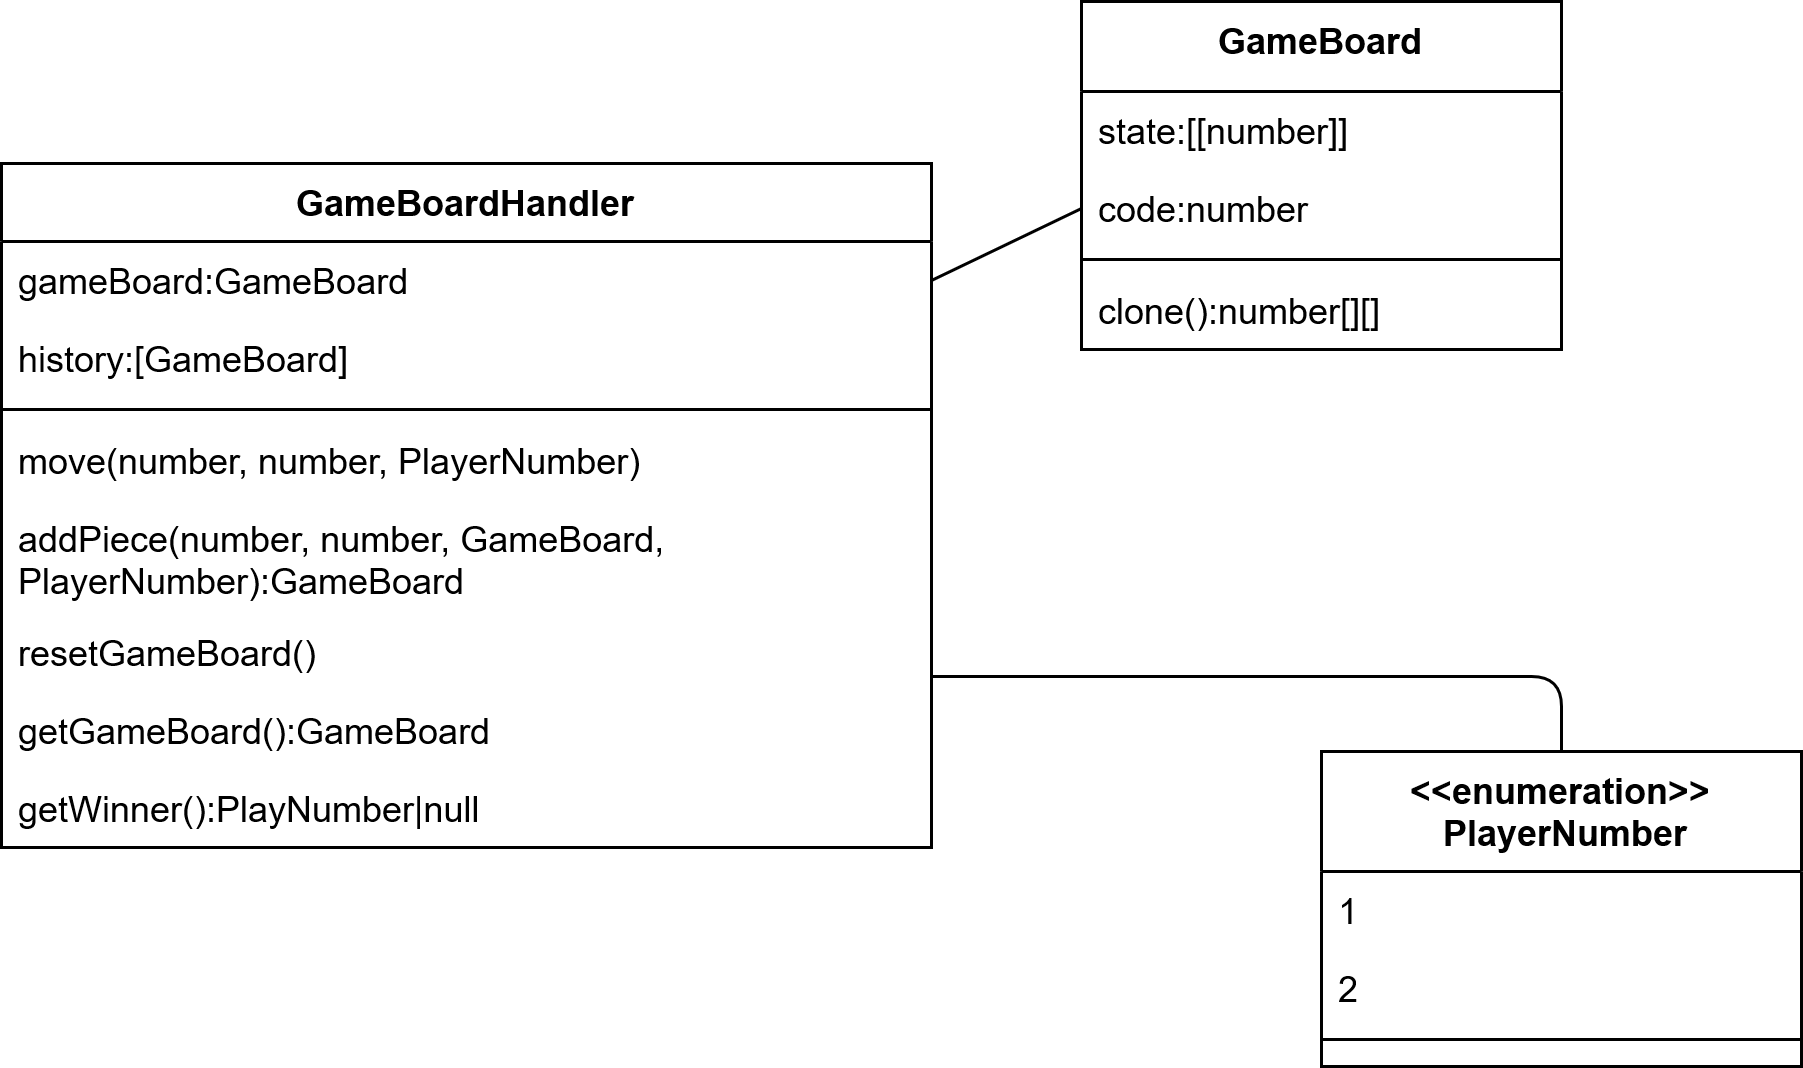

The diagram above was exported from draw.io. Its source (the exported page's mxGraphModel, read from the mxfile embedded in the PNG):
<mxGraphModel dx="1434" dy="874" grid="1" gridSize="10" guides="1" tooltips="1" connect="1" arrows="1" fold="1" page="1" pageScale="1" pageWidth="1000" pageHeight="1169" math="0" shadow="0">
  <root>
    <mxCell id="WIyWlLk6GJQsqaUBKTNV-0" />
    <mxCell id="WIyWlLk6GJQsqaUBKTNV-1" parent="WIyWlLk6GJQsqaUBKTNV-0" />
    <mxCell id="5" value="GameBoard" style="swimlane;fontStyle=1;align=center;verticalAlign=top;childLayout=stackLayout;horizontal=1;startSize=30;horizontalStack=0;resizeParent=1;resizeLast=0;collapsible=1;marginBottom=0;rounded=0;shadow=0;strokeWidth=1;" parent="WIyWlLk6GJQsqaUBKTNV-1" vertex="1">
      <mxGeometry x="370" y="540" width="160" height="116" as="geometry">
        <mxRectangle x="120" y="360" width="160" height="26" as="alternateBounds" />
      </mxGeometry>
    </mxCell>
    <mxCell id="6" value="state:[[number]]" style="text;align=left;verticalAlign=top;spacingLeft=4;spacingRight=4;overflow=hidden;rotatable=0;points=[[0,0.5],[1,0.5]];portConstraint=eastwest;" parent="5" vertex="1">
      <mxGeometry y="30" width="160" height="26" as="geometry" />
    </mxCell>
    <mxCell id="7" value="code:number" style="text;align=left;verticalAlign=top;spacingLeft=4;spacingRight=4;overflow=hidden;rotatable=0;points=[[0,0.5],[1,0.5]];portConstraint=eastwest;rounded=0;shadow=0;html=0;" parent="5" vertex="1">
      <mxGeometry y="56" width="160" height="26" as="geometry" />
    </mxCell>
    <mxCell id="8" value="" style="line;html=1;strokeWidth=1;align=left;verticalAlign=middle;spacingTop=-1;spacingLeft=3;spacingRight=3;rotatable=0;labelPosition=right;points=[];portConstraint=eastwest;" parent="5" vertex="1">
      <mxGeometry y="82" width="160" height="8" as="geometry" />
    </mxCell>
    <mxCell id="9" value="clone():number[][]" style="text;align=left;verticalAlign=top;spacingLeft=4;spacingRight=4;overflow=hidden;rotatable=0;points=[[0,0.5],[1,0.5]];portConstraint=eastwest;fontStyle=0" parent="5" vertex="1">
      <mxGeometry y="90" width="160" height="26" as="geometry" />
    </mxCell>
    <mxCell id="10" value="GameBoardHandler" style="swimlane;fontStyle=1;align=center;verticalAlign=top;childLayout=stackLayout;horizontal=1;startSize=26;horizontalStack=0;resizeParent=1;resizeLast=0;collapsible=1;marginBottom=0;rounded=0;shadow=0;strokeWidth=1;" parent="WIyWlLk6GJQsqaUBKTNV-1" vertex="1">
      <mxGeometry x="10" y="594" width="310" height="228" as="geometry">
        <mxRectangle x="120" y="360" width="160" height="26" as="alternateBounds" />
      </mxGeometry>
    </mxCell>
    <mxCell id="11" value="gameBoard:GameBoard" style="text;align=left;verticalAlign=top;spacingLeft=4;spacingRight=4;overflow=hidden;rotatable=0;points=[[0,0.5],[1,0.5]];portConstraint=eastwest;" parent="10" vertex="1">
      <mxGeometry y="26" width="310" height="26" as="geometry" />
    </mxCell>
    <mxCell id="12" value="history:[GameBoard]" style="text;align=left;verticalAlign=top;spacingLeft=4;spacingRight=4;overflow=hidden;rotatable=0;points=[[0,0.5],[1,0.5]];portConstraint=eastwest;rounded=0;shadow=0;html=0;" parent="10" vertex="1">
      <mxGeometry y="52" width="310" height="26" as="geometry" />
    </mxCell>
    <mxCell id="13" value="" style="line;html=1;strokeWidth=1;align=left;verticalAlign=middle;spacingTop=-1;spacingLeft=3;spacingRight=3;rotatable=0;labelPosition=right;points=[];portConstraint=eastwest;" parent="10" vertex="1">
      <mxGeometry y="78" width="310" height="8" as="geometry" />
    </mxCell>
    <mxCell id="14" value="move(number, number, PlayerNumber)" style="text;align=left;verticalAlign=top;spacingLeft=4;spacingRight=4;overflow=hidden;rotatable=0;points=[[0,0.5],[1,0.5]];portConstraint=eastwest;fontStyle=0" parent="10" vertex="1">
      <mxGeometry y="86" width="310" height="26" as="geometry" />
    </mxCell>
    <mxCell id="37" value="addPiece(number, number, GameBoard, &#10;PlayerNumber):GameBoard" style="text;strokeColor=none;fillColor=none;align=left;verticalAlign=top;spacingLeft=4;spacingRight=4;overflow=hidden;rotatable=0;points=[[0,0.5],[1,0.5]];portConstraint=eastwest;" parent="10" vertex="1">
      <mxGeometry y="112" width="310" height="38" as="geometry" />
    </mxCell>
    <mxCell id="38" value="resetGameBoard()" style="text;strokeColor=none;fillColor=none;align=left;verticalAlign=top;spacingLeft=4;spacingRight=4;overflow=hidden;rotatable=0;points=[[0,0.5],[1,0.5]];portConstraint=eastwest;" parent="10" vertex="1">
      <mxGeometry y="150" width="310" height="26" as="geometry" />
    </mxCell>
    <mxCell id="36" value="getGameBoard():GameBoard" style="text;strokeColor=none;fillColor=none;align=left;verticalAlign=top;spacingLeft=4;spacingRight=4;overflow=hidden;rotatable=0;points=[[0,0.5],[1,0.5]];portConstraint=eastwest;" parent="10" vertex="1">
      <mxGeometry y="176" width="310" height="26" as="geometry" />
    </mxCell>
    <mxCell id="39" value="getWinner():PlayNumber|null" style="text;strokeColor=none;fillColor=none;align=left;verticalAlign=top;spacingLeft=4;spacingRight=4;overflow=hidden;rotatable=0;points=[[0,0.5],[1,0.5]];portConstraint=eastwest;" parent="10" vertex="1">
      <mxGeometry y="202" width="310" height="26" as="geometry" />
    </mxCell>
    <mxCell id="21" value="&lt;&lt;enumeration&gt;&gt;&#10; PlayerNumber" style="swimlane;fontStyle=1;align=center;verticalAlign=top;childLayout=stackLayout;horizontal=1;startSize=40;horizontalStack=0;resizeParent=1;resizeLast=0;collapsible=1;marginBottom=0;rounded=0;shadow=0;strokeWidth=1;" parent="WIyWlLk6GJQsqaUBKTNV-1" vertex="1">
      <mxGeometry x="450" y="790" width="160" height="105" as="geometry">
        <mxRectangle x="120" y="360" width="160" height="26" as="alternateBounds" />
      </mxGeometry>
    </mxCell>
    <mxCell id="22" value="1" style="text;align=left;verticalAlign=top;spacingLeft=4;spacingRight=4;overflow=hidden;rotatable=0;points=[[0,0.5],[1,0.5]];portConstraint=eastwest;" parent="21" vertex="1">
      <mxGeometry y="40" width="160" height="26" as="geometry" />
    </mxCell>
    <mxCell id="23" value="2" style="text;align=left;verticalAlign=top;spacingLeft=4;spacingRight=4;overflow=hidden;rotatable=0;points=[[0,0.5],[1,0.5]];portConstraint=eastwest;rounded=0;shadow=0;html=0;" parent="21" vertex="1">
      <mxGeometry y="66" width="160" height="26" as="geometry" />
    </mxCell>
    <mxCell id="24" value="" style="line;html=1;strokeWidth=1;align=left;verticalAlign=middle;spacingTop=-1;spacingLeft=3;spacingRight=3;rotatable=0;labelPosition=right;points=[];portConstraint=eastwest;" parent="21" vertex="1">
      <mxGeometry y="92" width="160" height="8" as="geometry" />
    </mxCell>
    <mxCell id="30" value="" style="endArrow=none;html=1;entryX=1;entryY=0.5;entryDx=0;entryDy=0;exitX=0;exitY=0.5;exitDx=0;exitDy=0;" parent="WIyWlLk6GJQsqaUBKTNV-1" source="7" target="11" edge="1">
      <mxGeometry width="50" height="50" relative="1" as="geometry">
        <mxPoint x="380" y="630" as="sourcePoint" />
        <mxPoint x="430" y="580" as="targetPoint" />
      </mxGeometry>
    </mxCell>
    <mxCell id="32" value="" style="endArrow=none;html=1;entryX=1;entryY=0.75;entryDx=0;entryDy=0;exitX=0.5;exitY=0;exitDx=0;exitDy=0;edgeStyle=orthogonalEdgeStyle;" parent="WIyWlLk6GJQsqaUBKTNV-1" source="21" target="10" edge="1">
      <mxGeometry width="50" height="50" relative="1" as="geometry">
        <mxPoint x="390" y="770" as="sourcePoint" />
        <mxPoint x="440" y="720" as="targetPoint" />
      </mxGeometry>
    </mxCell>
  </root>
</mxGraphModel>